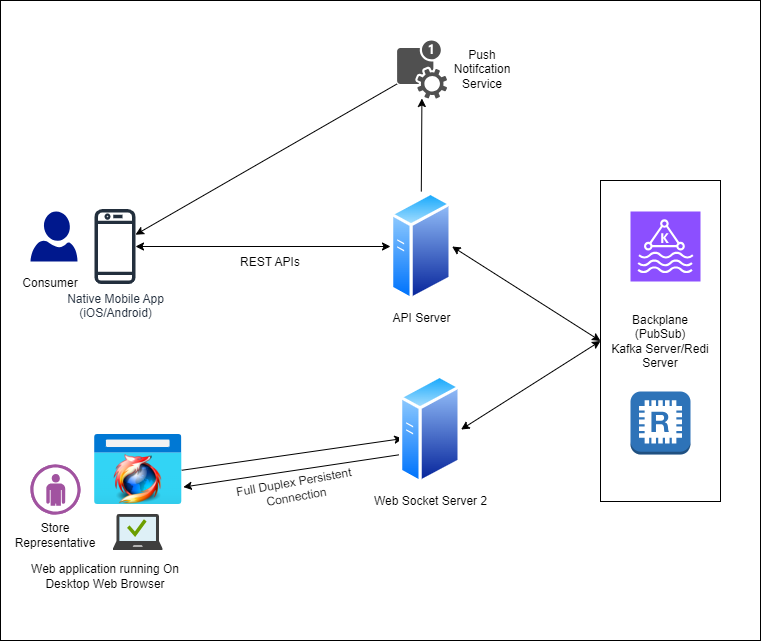

The diagram above was exported from draw.io. Its source (the exported page's mxGraphModel, read from the mxfile embedded in the PNG):
<mxGraphModel dx="1050" dy="653" grid="1" gridSize="10" guides="1" tooltips="1" connect="1" arrows="1" fold="1" page="1" pageScale="1" pageWidth="850" pageHeight="1100" math="0" shadow="0">
  <root>
    <mxCell id="0" />
    <mxCell id="1" parent="0" />
    <mxCell id="bGadv0e54onrUevsXKUB-1" value="" style="rounded=0;whiteSpace=wrap;html=1;" parent="1" vertex="1">
      <mxGeometry x="40" y="80" width="760" height="640" as="geometry" />
    </mxCell>
    <mxCell id="R8HSZyXbCE7vEwacb2WR-4" value="" style="sketch=0;aspect=fixed;pointerEvents=1;shadow=0;dashed=0;html=1;strokeColor=none;labelPosition=center;verticalLabelPosition=bottom;verticalAlign=top;align=center;fillColor=#00188D;shape=mxgraph.azure.user" parent="1" vertex="1">
      <mxGeometry x="70" y="291" width="47" height="50" as="geometry" />
    </mxCell>
    <mxCell id="R8HSZyXbCE7vEwacb2WR-5" value="API Server" style="image;aspect=fixed;perimeter=ellipsePerimeter;html=1;align=center;shadow=0;dashed=0;spacingTop=3;image=img/lib/active_directory/generic_server.svg;" parent="1" vertex="1">
      <mxGeometry x="430" y="271" width="61.6" height="110" as="geometry" />
    </mxCell>
    <mxCell id="R8HSZyXbCE7vEwacb2WR-6" value="" style="image;aspect=fixed;html=1;points=[];align=center;fontSize=12;image=img/lib/azure2/general/Browser.svg;" parent="1" vertex="1">
      <mxGeometry x="134" y="514" width="87.5" height="70" as="geometry" />
    </mxCell>
    <mxCell id="R8HSZyXbCE7vEwacb2WR-7" value="" style="image;sketch=0;aspect=fixed;html=1;points=[];align=center;fontSize=12;image=img/lib/mscae/Managed_Desktop.svg;" parent="1" vertex="1">
      <mxGeometry x="152.75" y="594" width="50" height="36" as="geometry" />
    </mxCell>
    <mxCell id="R8HSZyXbCE7vEwacb2WR-8" value="" style="verticalLabelPosition=bottom;sketch=0;html=1;fillColor=#A153A0;strokeColor=#ffffff;verticalAlign=top;align=center;points=[[0,0.5,0],[0.125,0.25,0],[0.25,0,0],[0.5,0,0],[0.75,0,0],[0.875,0.25,0],[1,0.5,0],[0.875,0.75,0],[0.75,1,0],[0.5,1,0],[0.125,0.75,0]];pointerEvents=1;shape=mxgraph.cisco_safe.compositeIcon;bgIcon=ellipse;resIcon=mxgraph.cisco_safe.design.user;" parent="1" vertex="1">
      <mxGeometry x="70" y="544" width="50" height="50" as="geometry" />
    </mxCell>
    <mxCell id="R8HSZyXbCE7vEwacb2WR-9" value="" style="shape=image;html=1;verticalAlign=top;verticalLabelPosition=bottom;labelBackgroundColor=#ffffff;imageAspect=0;aspect=fixed;image=https://cdn1.iconfinder.com/data/icons/Futurosoft%20Icons%200.5.2/128x128/apps/firefox-icon.png" parent="1" vertex="1">
      <mxGeometry x="152.75" y="534" width="50" height="50" as="geometry" />
    </mxCell>
    <mxCell id="R8HSZyXbCE7vEwacb2WR-12" value="" style="endArrow=classic;html=1;rounded=0;exitX=0.997;exitY=0.511;exitDx=0;exitDy=0;exitPerimeter=0;entryX=0.054;entryY=0.582;entryDx=0;entryDy=0;entryPerimeter=0;" parent="1" source="R8HSZyXbCE7vEwacb2WR-6" target="R8HSZyXbCE7vEwacb2WR-19" edge="1">
      <mxGeometry width="50" height="50" relative="1" as="geometry">
        <mxPoint x="370" y="551" as="sourcePoint" />
        <mxPoint x="420" y="501" as="targetPoint" />
      </mxGeometry>
    </mxCell>
    <mxCell id="R8HSZyXbCE7vEwacb2WR-13" value="" style="endArrow=classic;html=1;rounded=0;exitX=0;exitY=0.75;exitDx=0;exitDy=0;entryX=1.015;entryY=0.751;entryDx=0;entryDy=0;entryPerimeter=0;" parent="1" source="R8HSZyXbCE7vEwacb2WR-19" target="R8HSZyXbCE7vEwacb2WR-6" edge="1">
      <mxGeometry width="50" height="50" relative="1" as="geometry">
        <mxPoint x="510" y="561" as="sourcePoint" />
        <mxPoint x="560" y="511" as="targetPoint" />
      </mxGeometry>
    </mxCell>
    <mxCell id="R8HSZyXbCE7vEwacb2WR-15" value="Full Duplex Persistent Connection" style="text;html=1;strokeColor=none;fillColor=none;align=center;verticalAlign=middle;whiteSpace=wrap;rounded=0;rotation=350;" parent="1" vertex="1">
      <mxGeometry x="270" y="554" width="130" height="30" as="geometry" />
    </mxCell>
    <mxCell id="R8HSZyXbCE7vEwacb2WR-16" value="Consumer" style="text;html=1;strokeColor=none;fillColor=none;align=center;verticalAlign=middle;whiteSpace=wrap;rounded=0;" parent="1" vertex="1">
      <mxGeometry x="60" y="348" width="60" height="30" as="geometry" />
    </mxCell>
    <mxCell id="R8HSZyXbCE7vEwacb2WR-17" value="Store Representative" style="text;html=1;strokeColor=none;fillColor=none;align=center;verticalAlign=middle;whiteSpace=wrap;rounded=0;" parent="1" vertex="1">
      <mxGeometry x="65" y="600" width="60" height="30" as="geometry" />
    </mxCell>
    <mxCell id="R8HSZyXbCE7vEwacb2WR-19" value="Web Socket Server 2" style="image;aspect=fixed;perimeter=ellipsePerimeter;html=1;align=center;shadow=0;dashed=0;spacingTop=3;image=img/lib/active_directory/generic_server.svg;" parent="1" vertex="1">
      <mxGeometry x="439" y="454" width="61.6" height="110" as="geometry" />
    </mxCell>
    <mxCell id="R8HSZyXbCE7vEwacb2WR-20" value="Backplane&lt;br&gt;(PubSub)&lt;br&gt;Kafka Server/Redi Server" style="rounded=0;whiteSpace=wrap;html=1;" parent="1" vertex="1">
      <mxGeometry x="640" y="260" width="120" height="321" as="geometry" />
    </mxCell>
    <mxCell id="R8HSZyXbCE7vEwacb2WR-21" value="" style="outlineConnect=0;dashed=0;verticalLabelPosition=bottom;verticalAlign=top;align=center;html=1;shape=mxgraph.aws3.redis;fillColor=#2E73B8;gradientColor=none;" parent="1" vertex="1">
      <mxGeometry x="670" y="471" width="60" height="63" as="geometry" />
    </mxCell>
    <mxCell id="R8HSZyXbCE7vEwacb2WR-22" value="" style="sketch=0;points=[[0,0,0],[0.25,0,0],[0.5,0,0],[0.75,0,0],[1,0,0],[0,1,0],[0.25,1,0],[0.5,1,0],[0.75,1,0],[1,1,0],[0,0.25,0],[0,0.5,0],[0,0.75,0],[1,0.25,0],[1,0.5,0],[1,0.75,0]];outlineConnect=0;fontColor=#232F3E;fillColor=#8C4FFF;strokeColor=#ffffff;dashed=0;verticalLabelPosition=bottom;verticalAlign=top;align=center;html=1;fontSize=12;fontStyle=0;aspect=fixed;shape=mxgraph.aws4.resourceIcon;resIcon=mxgraph.aws4.managed_streaming_for_kafka;" parent="1" vertex="1">
      <mxGeometry x="670" y="291" width="70" height="70" as="geometry" />
    </mxCell>
    <mxCell id="R8HSZyXbCE7vEwacb2WR-23" value="" style="endArrow=classic;startArrow=classic;html=1;rounded=0;exitX=1;exitY=0.5;exitDx=0;exitDy=0;entryX=0;entryY=0.5;entryDx=0;entryDy=0;" parent="1" source="R8HSZyXbCE7vEwacb2WR-5" target="R8HSZyXbCE7vEwacb2WR-20" edge="1">
      <mxGeometry width="50" height="50" relative="1" as="geometry">
        <mxPoint x="590" y="351" as="sourcePoint" />
        <mxPoint x="640" y="301" as="targetPoint" />
      </mxGeometry>
    </mxCell>
    <mxCell id="R8HSZyXbCE7vEwacb2WR-24" value="" style="endArrow=classic;startArrow=classic;html=1;rounded=0;exitX=1;exitY=0.5;exitDx=0;exitDy=0;entryX=0;entryY=0.5;entryDx=0;entryDy=0;" parent="1" source="R8HSZyXbCE7vEwacb2WR-19" target="R8HSZyXbCE7vEwacb2WR-20" edge="1">
      <mxGeometry width="50" height="50" relative="1" as="geometry">
        <mxPoint x="570" y="501" as="sourcePoint" />
        <mxPoint x="620" y="451" as="targetPoint" />
      </mxGeometry>
    </mxCell>
    <mxCell id="R8HSZyXbCE7vEwacb2WR-26" value="Web application running On Desktop Web Browser" style="text;html=1;strokeColor=none;fillColor=none;align=center;verticalAlign=middle;whiteSpace=wrap;rounded=0;" parent="1" vertex="1">
      <mxGeometry x="70" y="641" width="150" height="30" as="geometry" />
    </mxCell>
    <mxCell id="R8HSZyXbCE7vEwacb2WR-27" value="Native Mobile App&lt;br&gt;(iOS/Android)" style="sketch=0;outlineConnect=0;fontColor=#232F3E;gradientColor=none;fillColor=#232F3D;strokeColor=none;dashed=0;verticalLabelPosition=bottom;verticalAlign=top;align=center;html=1;fontSize=12;fontStyle=0;aspect=fixed;pointerEvents=1;shape=mxgraph.aws4.mobile_client;" parent="1" vertex="1">
      <mxGeometry x="134" y="287" width="41" height="78" as="geometry" />
    </mxCell>
    <mxCell id="R8HSZyXbCE7vEwacb2WR-30" value="" style="sketch=0;pointerEvents=1;shadow=0;dashed=0;html=1;strokeColor=none;fillColor=#505050;labelPosition=center;verticalLabelPosition=bottom;verticalAlign=top;outlineConnect=0;align=center;shape=mxgraph.office.services.push_notification_service;" parent="1" vertex="1">
      <mxGeometry x="436.6" y="120" width="50" height="58" as="geometry" />
    </mxCell>
    <mxCell id="R8HSZyXbCE7vEwacb2WR-31" value="" style="endArrow=classic;html=1;rounded=0;exitX=0.5;exitY=0;exitDx=0;exitDy=0;" parent="1" source="R8HSZyXbCE7vEwacb2WR-5" target="R8HSZyXbCE7vEwacb2WR-30" edge="1">
      <mxGeometry width="50" height="50" relative="1" as="geometry">
        <mxPoint x="760" y="180" as="sourcePoint" />
        <mxPoint x="460" y="230" as="targetPoint" />
      </mxGeometry>
    </mxCell>
    <mxCell id="R8HSZyXbCE7vEwacb2WR-32" value="Push Notifcation Service" style="text;html=1;strokeColor=none;fillColor=none;align=center;verticalAlign=middle;whiteSpace=wrap;rounded=0;" parent="1" vertex="1">
      <mxGeometry x="491.6" y="134" width="60" height="30" as="geometry" />
    </mxCell>
    <mxCell id="R8HSZyXbCE7vEwacb2WR-34" value="" style="endArrow=classic;html=1;rounded=0;" parent="1" source="R8HSZyXbCE7vEwacb2WR-30" target="R8HSZyXbCE7vEwacb2WR-27" edge="1">
      <mxGeometry width="50" height="50" relative="1" as="geometry">
        <mxPoint x="130" y="200" as="sourcePoint" />
        <mxPoint x="180" y="150" as="targetPoint" />
      </mxGeometry>
    </mxCell>
    <mxCell id="R8HSZyXbCE7vEwacb2WR-35" value="" style="endArrow=classic;startArrow=classic;html=1;rounded=0;entryX=0;entryY=0.5;entryDx=0;entryDy=0;" parent="1" source="R8HSZyXbCE7vEwacb2WR-27" target="R8HSZyXbCE7vEwacb2WR-5" edge="1">
      <mxGeometry width="50" height="50" relative="1" as="geometry">
        <mxPoint x="340" y="410" as="sourcePoint" />
        <mxPoint x="390" y="360" as="targetPoint" />
      </mxGeometry>
    </mxCell>
    <mxCell id="UVMxTORoZWhWbWKPNiVV-1" value="REST APIs" style="text;html=1;strokeColor=none;fillColor=none;align=center;verticalAlign=middle;whiteSpace=wrap;rounded=0;" parent="1" vertex="1">
      <mxGeometry x="230" y="327" width="160" height="30" as="geometry" />
    </mxCell>
  </root>
</mxGraphModel>